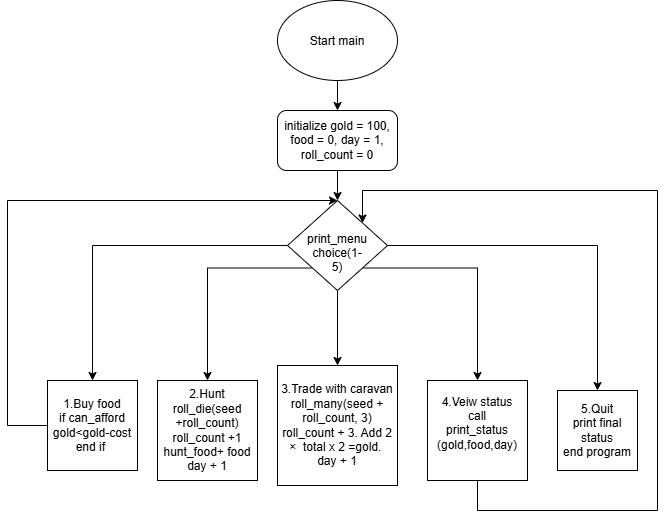

The diagram above was exported from draw.io. Its source (the exported page's mxGraphModel, read from the mxfile embedded in the PNG):
<mxGraphModel dx="1776" dy="909" grid="1" gridSize="10" guides="1" tooltips="1" connect="1" arrows="1" fold="1" page="1" pageScale="1" pageWidth="850" pageHeight="1100" math="0" shadow="0">
  <root>
    <mxCell id="0" />
    <mxCell id="1" parent="0" />
    <mxCell id="AQRY6rl-lQymo3AotNID-147" edge="1" parent="1" source="AQRY6rl-lQymo3AotNID-123" style="edgeStyle=orthogonalEdgeStyle;rounded=0;orthogonalLoop=1;jettySize=auto;html=1;exitX=0.5;exitY=1;exitDx=0;exitDy=0;entryX=0.5;entryY=0;entryDx=0;entryDy=0;" target="AQRY6rl-lQymo3AotNID-124">
      <mxGeometry relative="1" as="geometry" />
    </mxCell>
    <mxCell id="AQRY6rl-lQymo3AotNID-123" parent="1" style="ellipse;whiteSpace=wrap;html=1;shapeInside=1;" value="Start main" vertex="1">
      <mxGeometry height="80" width="120" x="340" y="50" as="geometry" />
    </mxCell>
    <mxCell id="AQRY6rl-lQymo3AotNID-146" edge="1" parent="1" source="AQRY6rl-lQymo3AotNID-124" style="edgeStyle=orthogonalEdgeStyle;rounded=0;orthogonalLoop=1;jettySize=auto;html=1;exitX=0.5;exitY=1;exitDx=0;exitDy=0;entryX=0.5;entryY=0;entryDx=0;entryDy=0;" target="AQRY6rl-lQymo3AotNID-126">
      <mxGeometry relative="1" as="geometry" />
    </mxCell>
    <mxCell id="AQRY6rl-lQymo3AotNID-124" parent="1" style="rounded=1;whiteSpace=wrap;html=1;roundedPerimeter=1;" value="initialize gold = 100, food = 0, day = 1, roll_count = 0" vertex="1">
      <mxGeometry height="60" width="120" x="340" y="160" as="geometry" />
    </mxCell>
    <mxCell id="AQRY6rl-lQymo3AotNID-136" edge="1" parent="1" source="AQRY6rl-lQymo3AotNID-126" style="edgeStyle=orthogonalEdgeStyle;rounded=0;orthogonalLoop=1;jettySize=auto;html=1;entryX=0.5;entryY=0;entryDx=0;entryDy=0;" target="AQRY6rl-lQymo3AotNID-128">
      <mxGeometry relative="1" as="geometry" />
    </mxCell>
    <mxCell id="AQRY6rl-lQymo3AotNID-137" edge="1" parent="1" source="AQRY6rl-lQymo3AotNID-126" style="edgeStyle=orthogonalEdgeStyle;rounded=0;orthogonalLoop=1;jettySize=auto;html=1;exitX=0;exitY=1;exitDx=0;exitDy=0;entryX=0.5;entryY=0;entryDx=0;entryDy=0;" target="AQRY6rl-lQymo3AotNID-129">
      <mxGeometry relative="1" as="geometry" />
    </mxCell>
    <mxCell id="AQRY6rl-lQymo3AotNID-139" edge="1" parent="1" source="AQRY6rl-lQymo3AotNID-126" style="edgeStyle=orthogonalEdgeStyle;rounded=0;orthogonalLoop=1;jettySize=auto;html=1;exitX=1;exitY=0.5;exitDx=0;exitDy=0;entryX=0.5;entryY=0;entryDx=0;entryDy=0;" target="AQRY6rl-lQymo3AotNID-135">
      <mxGeometry relative="1" as="geometry" />
    </mxCell>
    <mxCell id="AQRY6rl-lQymo3AotNID-140" edge="1" parent="1" source="AQRY6rl-lQymo3AotNID-126" style="edgeStyle=orthogonalEdgeStyle;rounded=0;orthogonalLoop=1;jettySize=auto;html=1;exitX=1;exitY=1;exitDx=0;exitDy=0;entryX=0.5;entryY=0;entryDx=0;entryDy=0;" target="AQRY6rl-lQymo3AotNID-134">
      <mxGeometry relative="1" as="geometry" />
    </mxCell>
    <mxCell id="AQRY6rl-lQymo3AotNID-141" edge="1" parent="1" source="AQRY6rl-lQymo3AotNID-126" style="edgeStyle=orthogonalEdgeStyle;rounded=0;orthogonalLoop=1;jettySize=auto;html=1;exitX=0.5;exitY=1;exitDx=0;exitDy=0;entryX=0.5;entryY=0;entryDx=0;entryDy=0;" target="AQRY6rl-lQymo3AotNID-132">
      <mxGeometry relative="1" as="geometry" />
    </mxCell>
    <mxCell id="AQRY6rl-lQymo3AotNID-126" parent="1" style="rhombus;whiteSpace=wrap;html=1;shapeInside=1;" value="print_menu choice(1-5)" vertex="1">
      <mxGeometry height="90" width="100" x="350" y="250" as="geometry" />
    </mxCell>
    <mxCell id="AQRY6rl-lQymo3AotNID-142" edge="1" parent="1" source="AQRY6rl-lQymo3AotNID-128" style="edgeStyle=orthogonalEdgeStyle;rounded=0;orthogonalLoop=1;jettySize=auto;html=1;exitX=0;exitY=0.5;exitDx=0;exitDy=0;entryX=0.5;entryY=0;entryDx=0;entryDy=0;" target="AQRY6rl-lQymo3AotNID-126">
      <mxGeometry relative="1" x="-0.5193" as="geometry">
        <Array as="points">
          <mxPoint x="70" y="475" />
          <mxPoint x="70" y="250" />
        </Array>
        <mxPoint x="300" y="250" as="targetPoint" />
      </mxGeometry>
    </mxCell>
    <mxCell id="AQRY6rl-lQymo3AotNID-128" parent="1" style="whiteSpace=wrap;html=1;aspect=fixed;" value="1.Buy food&lt;div&gt;if can_afford gold&amp;lt;gold-cost&lt;/div&gt;&lt;div&gt;end if&amp;nbsp;&lt;/div&gt;" vertex="1">
      <mxGeometry height="90" width="90" x="110" y="430" as="geometry" />
    </mxCell>
    <mxCell id="AQRY6rl-lQymo3AotNID-129" parent="1" style="whiteSpace=wrap;html=1;aspect=fixed;" value="2.Hunt&lt;div&gt;&lt;span style=&quot;background-color: transparent; color: light-dark(rgb(0, 0, 0), rgb(255, 255, 255));&quot;&gt;roll_die(seed +roll_count)&lt;/span&gt;&lt;/div&gt;&lt;div&gt;&lt;span style=&quot;background-color: transparent; color: light-dark(rgb(0, 0, 0), rgb(255, 255, 255));&quot;&gt;roll_count +1&lt;/span&gt;&lt;/div&gt;&lt;div&gt;hunt_food+ food&lt;/div&gt;&lt;div&gt;day + 1&lt;/div&gt;" vertex="1">
      <mxGeometry height="100" width="100" x="220" y="430" as="geometry" />
    </mxCell>
    <mxCell id="AQRY6rl-lQymo3AotNID-132" parent="1" style="whiteSpace=wrap;html=1;aspect=fixed;" value="3.Trade with caravan&lt;div&gt;roll_many(seed + roll_count, 3)&lt;/div&gt;&lt;div&gt;roll_count + 3. Add 2 ×&amp;nbsp; total x 2 =gold.&amp;nbsp;&lt;/div&gt;&lt;div&gt;day + 1&lt;/div&gt;" vertex="1">
      <mxGeometry height="120" width="120" x="340" y="415" as="geometry" />
    </mxCell>
    <mxCell id="AQRY6rl-lQymo3AotNID-145" edge="1" parent="1" source="AQRY6rl-lQymo3AotNID-134" style="edgeStyle=orthogonalEdgeStyle;rounded=0;orthogonalLoop=1;jettySize=auto;html=1;exitX=0.5;exitY=1;exitDx=0;exitDy=0;entryX=1;entryY=0;entryDx=0;entryDy=0;" target="AQRY6rl-lQymo3AotNID-126">
      <mxGeometry relative="1" x="-0.8997" as="geometry">
        <Array as="points">
          <mxPoint x="540" y="560" />
          <mxPoint x="720" y="560" />
          <mxPoint x="720" y="240" />
          <mxPoint x="425" y="240" />
        </Array>
        <mxPoint x="770" y="240" as="targetPoint" />
      </mxGeometry>
    </mxCell>
    <mxCell id="AQRY6rl-lQymo3AotNID-134" parent="1" style="whiteSpace=wrap;html=1;aspect=fixed;" value="4.Veiw status&lt;div&gt;call&lt;/div&gt;&lt;div&gt;print_status&lt;/div&gt;&lt;div&gt;(gold,food,day)&lt;br&gt;&lt;div&gt;&lt;br&gt;&lt;/div&gt;&lt;/div&gt;" vertex="1">
      <mxGeometry height="100" width="100" x="490" y="430" as="geometry" />
    </mxCell>
    <mxCell id="AQRY6rl-lQymo3AotNID-135" parent="1" style="whiteSpace=wrap;html=1;aspect=fixed;" value="5.Quit&lt;div&gt;print final status&lt;/div&gt;&lt;div&gt;end program&lt;/div&gt;" vertex="1">
      <mxGeometry height="80" width="80" x="620" y="440" as="geometry" />
    </mxCell>
  </root>
</mxGraphModel>